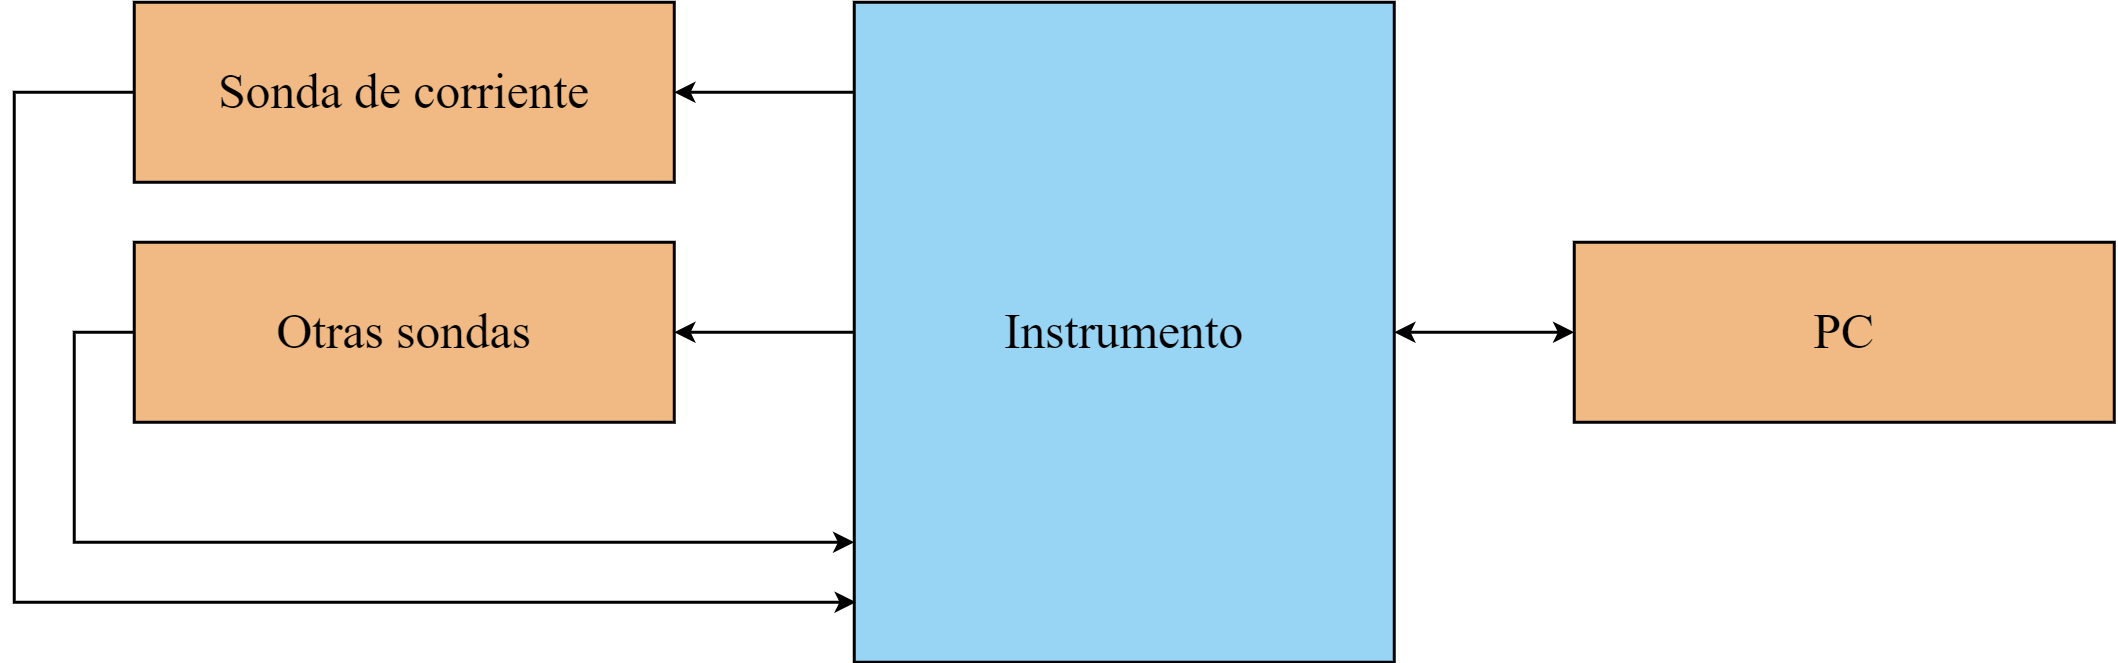

The diagram above was exported from draw.io. Its source (the exported page's mxGraphModel, read from the mxfile embedded in the PNG):
<mxGraphModel dx="3137" dy="827" grid="1" gridSize="10" guides="1" tooltips="1" connect="1" arrows="1" fold="1" page="1" pageScale="1" pageWidth="827" pageHeight="1169" math="0" shadow="0">
  <root>
    <mxCell id="WIyWlLk6GJQsqaUBKTNV-0" />
    <mxCell id="WIyWlLk6GJQsqaUBKTNV-1" parent="WIyWlLk6GJQsqaUBKTNV-0" />
    <mxCell id="y90x9qq5dIQfjDUmcEXZ-3" style="edgeStyle=orthogonalEdgeStyle;rounded=0;orthogonalLoop=1;jettySize=auto;html=1;entryX=0;entryY=0.5;entryDx=0;entryDy=0;startArrow=classic;startFill=1;strokeWidth=2;endSize=8;startSize=8;" parent="WIyWlLk6GJQsqaUBKTNV-1" source="tAbX_fcWnE2H-wRfO4_A-1" target="s7_WnjycpgTJ2WgipE0i-6" edge="1">
      <mxGeometry relative="1" as="geometry" />
    </mxCell>
    <mxCell id="y90x9qq5dIQfjDUmcEXZ-4" style="edgeStyle=orthogonalEdgeStyle;rounded=0;orthogonalLoop=1;jettySize=auto;html=1;entryX=1;entryY=0.5;entryDx=0;entryDy=0;strokeWidth=2;endSize=8;startSize=8;" parent="WIyWlLk6GJQsqaUBKTNV-1" target="tAbX_fcWnE2H-wRfO4_A-5" edge="1">
      <mxGeometry relative="1" as="geometry">
        <mxPoint x="-600" y="420" as="sourcePoint" />
      </mxGeometry>
    </mxCell>
    <mxCell id="y90x9qq5dIQfjDUmcEXZ-7" style="edgeStyle=orthogonalEdgeStyle;rounded=0;orthogonalLoop=1;jettySize=auto;html=1;entryX=1;entryY=0.5;entryDx=0;entryDy=0;strokeWidth=2;endSize=8;startSize=8;" parent="WIyWlLk6GJQsqaUBKTNV-1" source="tAbX_fcWnE2H-wRfO4_A-1" target="y90x9qq5dIQfjDUmcEXZ-6" edge="1">
      <mxGeometry relative="1" as="geometry" />
    </mxCell>
    <mxCell id="tAbX_fcWnE2H-wRfO4_A-1" value="Instrumento" style="whiteSpace=wrap;fontSize=33;glass=0;strokeWidth=2;shadow=0;fontStyle=0;html=1;fontFamily=CMU Serif;fillColor=#61bdeda7;" parent="WIyWlLk6GJQsqaUBKTNV-1" vertex="1">
      <mxGeometry x="-600" y="360" width="360" height="440" as="geometry" />
    </mxCell>
    <mxCell id="y90x9qq5dIQfjDUmcEXZ-10" style="edgeStyle=orthogonalEdgeStyle;rounded=0;orthogonalLoop=1;jettySize=auto;html=1;entryX=0.003;entryY=0.909;entryDx=0;entryDy=0;entryPerimeter=0;startArrow=none;startFill=0;strokeWidth=2;endSize=8;startSize=8;" parent="WIyWlLk6GJQsqaUBKTNV-1" source="tAbX_fcWnE2H-wRfO4_A-5" target="tAbX_fcWnE2H-wRfO4_A-1" edge="1">
      <mxGeometry relative="1" as="geometry">
        <Array as="points">
          <mxPoint x="-1160" y="420" />
          <mxPoint x="-1160" y="760" />
        </Array>
      </mxGeometry>
    </mxCell>
    <mxCell id="tAbX_fcWnE2H-wRfO4_A-5" value="Sonda de corriente" style="whiteSpace=wrap;fontSize=33;glass=0;strokeWidth=2;shadow=0;fontStyle=0;html=1;fontFamily=CMU Serif;fillColor=#eda661c7;" parent="WIyWlLk6GJQsqaUBKTNV-1" vertex="1">
      <mxGeometry x="-1080" y="360" width="360" height="120" as="geometry" />
    </mxCell>
    <mxCell id="s7_WnjycpgTJ2WgipE0i-6" value="PC" style="whiteSpace=wrap;fontSize=33;glass=0;strokeWidth=2;shadow=0;fontStyle=0;html=1;fontFamily=CMU Serif;fillColor=#eda661c7;" parent="WIyWlLk6GJQsqaUBKTNV-1" vertex="1">
      <mxGeometry x="-120" y="520" width="360" height="120" as="geometry" />
    </mxCell>
    <mxCell id="y90x9qq5dIQfjDUmcEXZ-9" style="edgeStyle=orthogonalEdgeStyle;rounded=0;orthogonalLoop=1;jettySize=auto;html=1;strokeWidth=2;endSize=8;startSize=8;" parent="WIyWlLk6GJQsqaUBKTNV-1" source="y90x9qq5dIQfjDUmcEXZ-6" edge="1">
      <mxGeometry relative="1" as="geometry">
        <mxPoint x="-600" y="720" as="targetPoint" />
        <Array as="points">
          <mxPoint x="-1120" y="580" />
          <mxPoint x="-1120" y="720" />
          <mxPoint x="-600" y="720" />
        </Array>
      </mxGeometry>
    </mxCell>
    <mxCell id="y90x9qq5dIQfjDUmcEXZ-6" value="Otras sondas" style="whiteSpace=wrap;fontSize=33;glass=0;strokeWidth=2;shadow=0;fontStyle=0;html=1;fontFamily=CMU Serif;fillColor=#eda661c7;" parent="WIyWlLk6GJQsqaUBKTNV-1" vertex="1">
      <mxGeometry x="-1080" y="520" width="360" height="120" as="geometry" />
    </mxCell>
  </root>
</mxGraphModel>